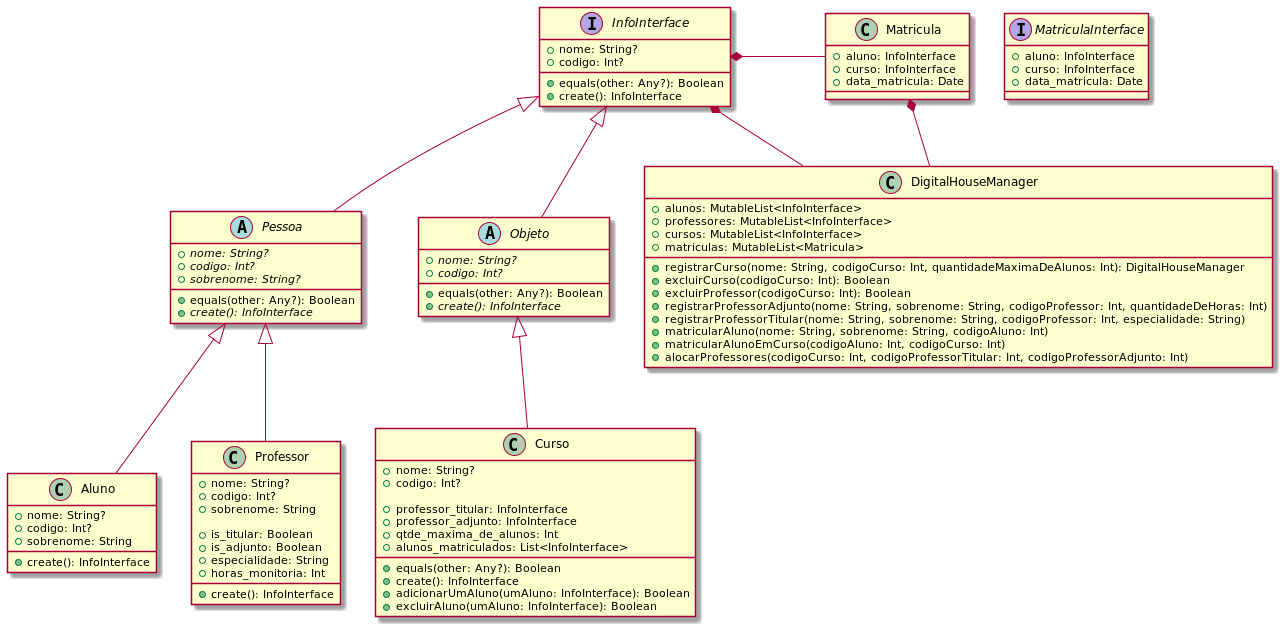

The diagram above was rendered by PlantUML. Its source (embedded in the PNG):
@startuml

interface InfoInterface {
    + nome: String?
    + codigo: Int?

    + equals(other: Any?): Boolean
    + create(): InfoInterface
}

abstract Pessoa {
    + {abstract} nome: String?
    + {abstract} codigo: Int?
    + {abstract} sobrenome: String?

    + equals(other: Any?): Boolean
    + {abstract} create(): InfoInterface
}

class Aluno {
    + nome: String?
    + codigo: Int?
    + sobrenome: String
    + create(): InfoInterface
}

InfoInterface <|-- Pessoa
Pessoa <|-- Aluno

abstract Objeto {
    + {abstract} nome: String?
    + {abstract} codigo: Int?

    + equals(other: Any?): Boolean
    + {abstract} create(): InfoInterface
}

class Curso {
    + nome: String?
    + codigo: Int?

    + professor_titular: InfoInterface
    + professor_adjunto: InfoInterface
    + qtde_maxima_de_alunos: Int
    + alunos_matriculados: List<InfoInterface>

    + equals(other: Any?): Boolean
    + create(): InfoInterface
    + adicionarUmAluno(umAluno: InfoInterface): Boolean
    + excluirAluno(umAluno: InfoInterface): Boolean
}

InfoInterface <|-- Objeto
Objeto <|-- Curso

class Professor {
    + nome: String?
    + codigo: Int?
    + sobrenome: String

    + is_titular: Boolean
    + is_adjunto: Boolean
    + especialidade: String
    + horas_monitoria: Int

    + create(): InfoInterface
}

Pessoa <|-- Professor

interface MatriculaInterface {
    + aluno: InfoInterface
    + curso: InfoInterface
    + data_matricula: Date
}

class Matricula {
    + aluno: InfoInterface
    + curso: InfoInterface
    + data_matricula: Date
}

class DigitalHouseManager {
    + alunos: MutableList<InfoInterface>
    + professores: MutableList<InfoInterface>
    + cursos: MutableList<InfoInterface>
    + matriculas: MutableList<Matricula>

    + registrarCurso(nome: String, codigoCurso: Int, quantidadeMaximaDeAlunos: Int): DigitalHouseManager
    + excluirCurso(codigoCurso: Int): Boolean
    + excluirProfessor(codigoCurso: Int): Boolean
    + registrarProfessorAdjunto(nome: String, sobrenome: String, codigoProfessor: Int, quantidadeDeHoras: Int)
    + registrarProfessorTitular(nome: String, sobrenome: String, codigoProfessor: Int, especialidade: String)
    + matricularAluno(nome: String, sobrenome: String, codigoAluno: Int)
    + matricularAlunoEmCurso(codigoAluno: Int, codigoCurso: Int)
    + alocarProfessores(codigoCurso: Int, codigoProfessorTitular: Int, codigoProfessorAdjunto: Int)
}

Matricula *-- DigitalHouseManager
InfoInterface *-- DigitalHouseManager
InfoInterface *- Matricula


@enduml